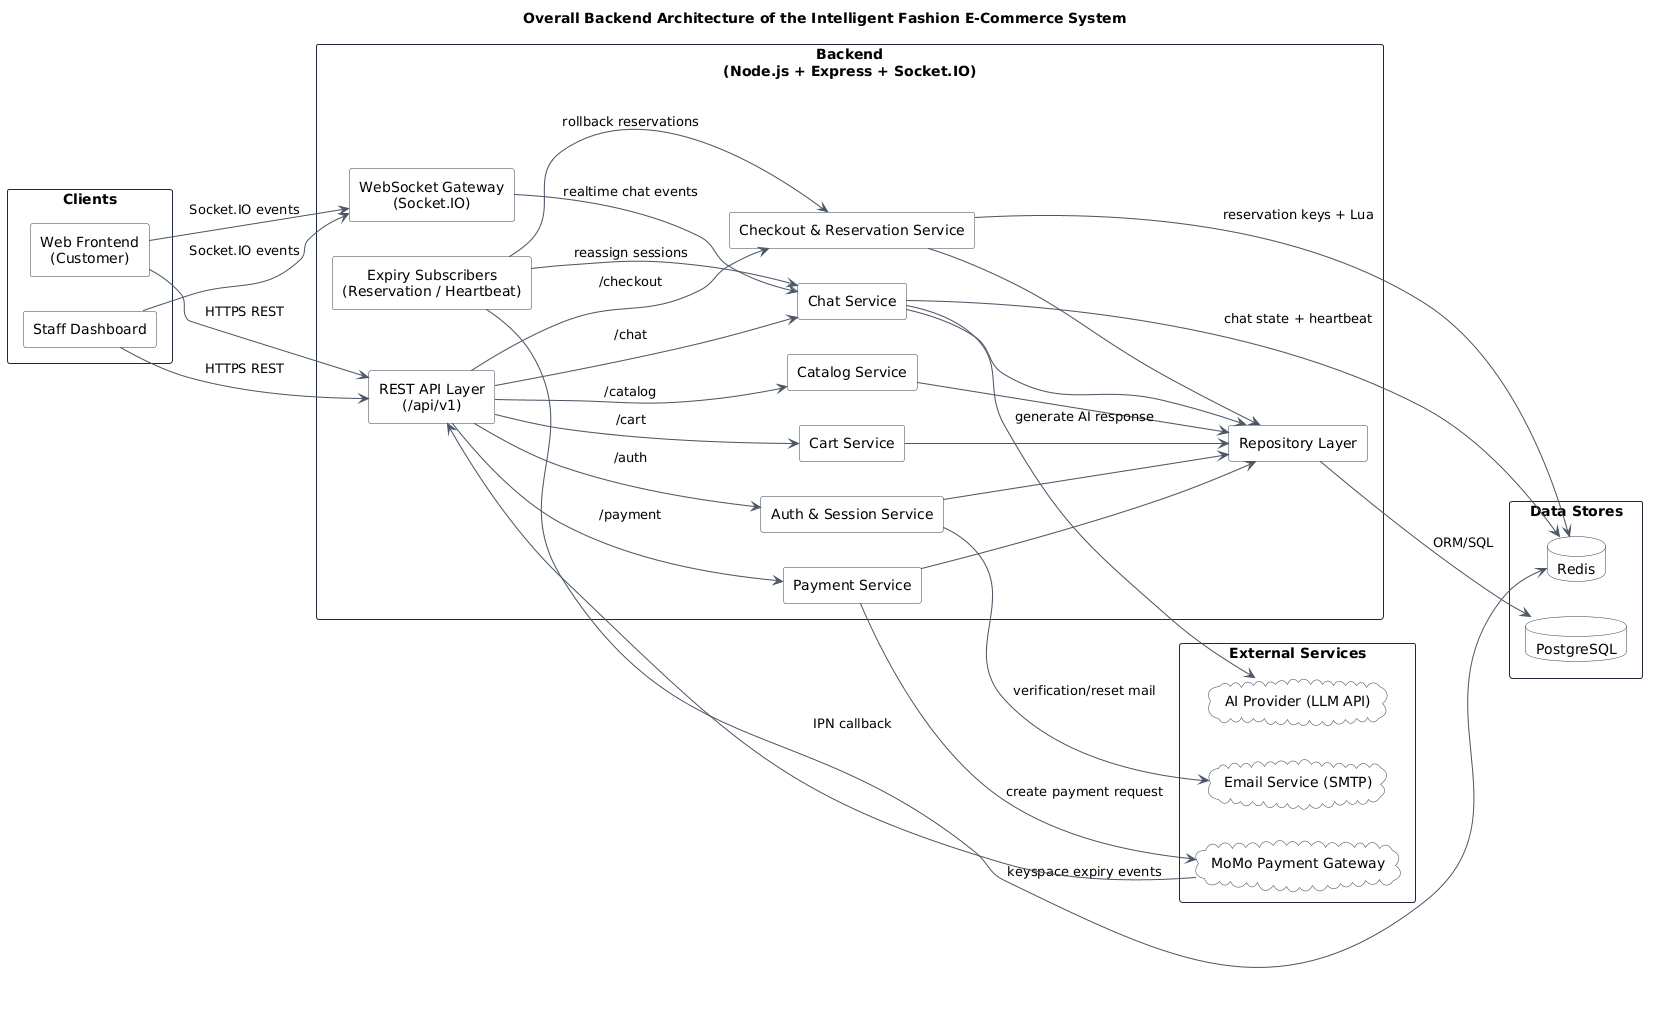

The diagram above was rendered by PlantUML. Its source (embedded in the PNG):
@startuml
title Overall Backend Architecture of the Intelligent Fashion E-Commerce System
left to right direction

skinparam shadowing false
skinparam packageStyle rectangle
skinparam defaultTextAlignment center
skinparam componentStyle rectangle
skinparam ArrowColor #4B5563
skinparam packageBorderColor #1F2937
skinparam packageBackgroundColor #F9FAFB
skinparam componentBackgroundColor #FFFFFF
skinparam componentBorderColor #374151
skinparam databaseBackgroundColor #FFFFFF
skinparam databaseBorderColor #374151
skinparam cloudBackgroundColor #FFFFFF
skinparam cloudBorderColor #374151

package "Clients" {
  [Web Frontend\n(Customer)] as WebClient
  [Staff Dashboard] as StaffClient
}

package "Backend\n(Node.js + Express + Socket.IO)" {
  component "REST API Layer\n(/api/v1)" as Api
  component "WebSocket Gateway\n(Socket.IO)" as Ws

  component "Auth & Session Service" as AuthSvc
  component "Catalog Service" as CatalogSvc
  component "Cart Service" as CartSvc
  component "Checkout & Reservation Service" as CheckoutSvc
  component "Payment Service" as PaymentSvc
  component "Chat Service" as ChatSvc

  component "Repository Layer" as Repo
  component "Expiry Subscribers\n(Reservation / Heartbeat)" as Subscribers
}

package "Data Stores" {
  database "PostgreSQL" as Pg
  database "Redis" as Redis
}

package "External Services" {
  cloud "MoMo Payment Gateway" as MoMo
  cloud "AI Provider (LLM API)" as AI
  cloud "Email Service (SMTP)" as Email
}

WebClient --> Api : HTTPS REST
WebClient --> Ws : Socket.IO events
StaffClient --> Api : HTTPS REST
StaffClient --> Ws : Socket.IO events

Api --> AuthSvc : /auth
Api --> CatalogSvc : /catalog
Api --> CartSvc : /cart
Api --> CheckoutSvc : /checkout
Api --> PaymentSvc : /payment
Api --> ChatSvc : /chat

Ws --> ChatSvc : realtime chat events

AuthSvc --> Repo
CatalogSvc --> Repo
CartSvc --> Repo
CheckoutSvc --> Repo
PaymentSvc --> Repo
ChatSvc --> Repo
Repo --> Pg : ORM/SQL

CheckoutSvc --> Redis : reservation keys + Lua
ChatSvc --> Redis : chat state + heartbeat
Subscribers --> Redis : keyspace expiry events
Subscribers --> ChatSvc : reassign sessions
Subscribers --> CheckoutSvc : rollback reservations

PaymentSvc --> MoMo : create payment request
MoMo --> Api : IPN callback
ChatSvc --> AI : generate AI response
AuthSvc --> Email : verification/reset mail
@enduml